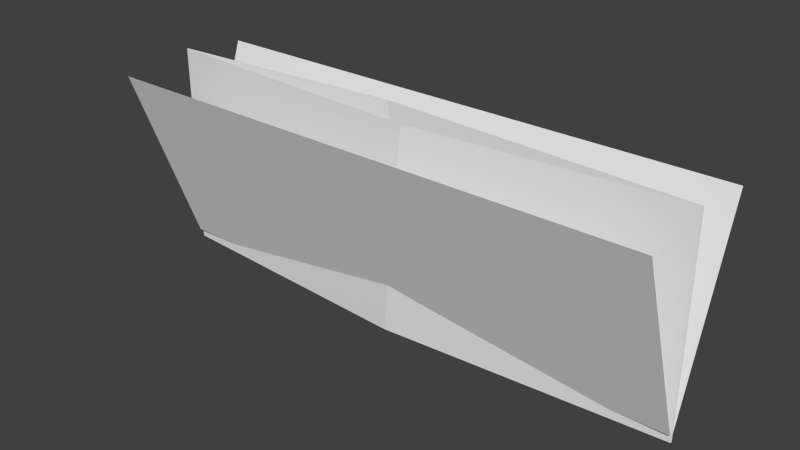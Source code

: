 # Source: sp_grass2.blend  (saved by Blender 2.70.0; exported with 4.5.12 LTS)
import bpy
from mathutils import Matrix  # noqa: F401  (used for matrix-valued properties, if any)

bpy.ops.wm.read_factory_settings(use_empty=True)
scene = bpy.context.scene
scene.name = 'Scene'

# ---- collections
col_collection_1 = bpy.data.collections.new('Collection 1'); scene.collection.children.link(col_collection_1)

# ---- materials (node trees are filled in below, after node groups)
mat_material_001 = bpy.data.materials.new('Material.001')
mat_material_001.alpha_threshold = 0.0
mat_material_001.use_transparent_shadow = False
mat_material_001.roughness = 0.5
mat_material_001.specular_intensity = 0.0
mat_material_001.line_color = (0.0, 0.0, 0.0, 1.0)

# ---- material node trees

# ---- world
world_world = bpy.data.worlds.new('World'); scene.world = world_world
world_world.color = (0.05088, 0.05088, 0.05088)
world_world.use_sun_shadow = False
world_world.sun_shadow_jitter_overblur = 0.0
world_world.cycles.sampling_method = 'MANUAL'
world_world.cycles.sample_map_resolution = 256

# ---- meshes
me_plane = bpy.data.meshes.new('Plane')
me_plane.from_pydata([(3.238, -1.283, -0.01113), (-3.238, -1.283, -0.01113), (3.238, 1.159, -0.01113), (-3.238, 1.159, -0.01114), (-3.238, -1.283, -2.825e-06), (3.238, -1.283, 3.188e-06), (-3.238, 1.159, -3.108e-06), (3.238, 1.159, 2.905e-06), (3.238, -1.187, -0.0007207), (-3.238, -1.187, -0.0007246), (3.238, 1.062, 0.7786), (-3.238, 1.062, 0.7786), (-3.238, -1.177, -0.05389), (3.238, -1.177, -0.05388), (-3.238, 1.053, -0.869), (3.238, 1.053, -0.869), (0.3701, 1.159, 0.2006), (0.1034, -1.283, 0.2006), (0.07593, -1.283, -0.2219), (-0.1524, 1.159, -0.2219)], [], [(0, 18, 19, 2), (4, 17, 16, 6), (8, 9, 11, 10), (12, 13, 15, 14), (17, 5, 7, 16), (18, 1, 3, 19)])
_uv = me_plane.uv_layers.new(name='UVMap')
_uv.uv.foreach_set('vector', [0.0001001, 9.998e-05, 0.4883, 0.0001, 0.5235, 0.9914, 9.998e-05, 0.9914, 0.0001001, 9.998e-05, 0.516, 0.0001, 0.5571, 0.9914, 9.998e-05, 0.9914, 0.0001001, 9.998e-05, 0.9999, 0.0001, 0.9999, 0.9914, 9.998e-05, 0.9914, 0.0001001, 9.998e-05, 0.9999, 0.0001, 0.9999, 0.9914, 9.998e-05, 0.9914, 0.516, 0.0001, 0.9999, 0.0001, 0.9999, 0.9914, 0.5571, 0.9914, 0.4883, 0.0001, 0.9999, 0.0001, 0.9999, 0.9914, 0.5235, 0.9914])
me_plane.materials.append(mat_material_001)
me_plane.use_remesh_preserve_volume = False
me_plane.use_remesh_preserve_attributes = False
me_plane.use_mirror_vertex_groups = False
me_plane.update()

# ---- objects
ob_plane = bpy.data.objects.new('Plane', me_plane)

# ---- transforms, parenting, visibility, modifiers, constraints
ob_plane.location = (0.0, 0.0, 0.03725)
ob_plane.rotation_euler = (1.571, 0.0, -3.142)
ob_plane.scale = (0.0368, 0.0368, 0.0368)
ob_plane.lineart.crease_threshold = 0.0

# ---- collection membership
col_collection_1.objects.link(ob_plane)

# ---- scene / render settings (as saved in the file)
scene.frame_start = 1; scene.frame_end = 250; scene.frame_set(1)
scene.render.engine = 'BLENDER_EEVEE_NEXT'
scene.render.resolution_percentage = 50
scene.render.dither_intensity = 0.0
scene.cycles.use_denoising = False
scene.cycles.samples = 10
scene.cycles.sampling_pattern = 'TABULATED_SOBOL'
scene.cycles.light_sampling_threshold = 0.0
scene.cycles.use_adaptive_sampling = False
scene.cycles.use_light_tree = False
scene.cycles.blur_glossy = 0.0
scene.cycles.volume_bounces = 1
scene.cycles.pixel_filter_type = 'GAUSSIAN'
scene.cycles.sample_clamp_indirect = 0.0
scene.view_settings.view_transform = 'Standard'
bpy.context.view_layer.update()

# ---- added for rendering (the .blend has no active camera and no usable light): camera, sun
cam_auto = bpy.data.cameras.new('AutoCamera')
cam_auto.lens = 50.0
cam_auto.sensor_width = 36.0
cam_auto.clip_end = 1000.0
ob_auto_camera = bpy.data.objects.new('AutoCamera', cam_auto)
scene.collection.objects.link(ob_auto_camera)
ob_auto_camera.location = (0.242244, -0.292355, 0.228749)
ob_auto_camera.rotation_euler = (1.09748, -7.21219e-08, 0.694738)
scene.camera = ob_auto_camera
light_auto_sun = bpy.data.lights.new('AutoSun', 'SUN')
light_auto_sun.energy = 3.0
light_auto_sun.angle = 0.0523599
ob_auto_sun = bpy.data.objects.new('AutoSun', light_auto_sun)
scene.collection.objects.link(ob_auto_sun)
ob_auto_sun.rotation_euler = (0.872665, 0.174533, 0.523599)
bpy.context.view_layer.update()
